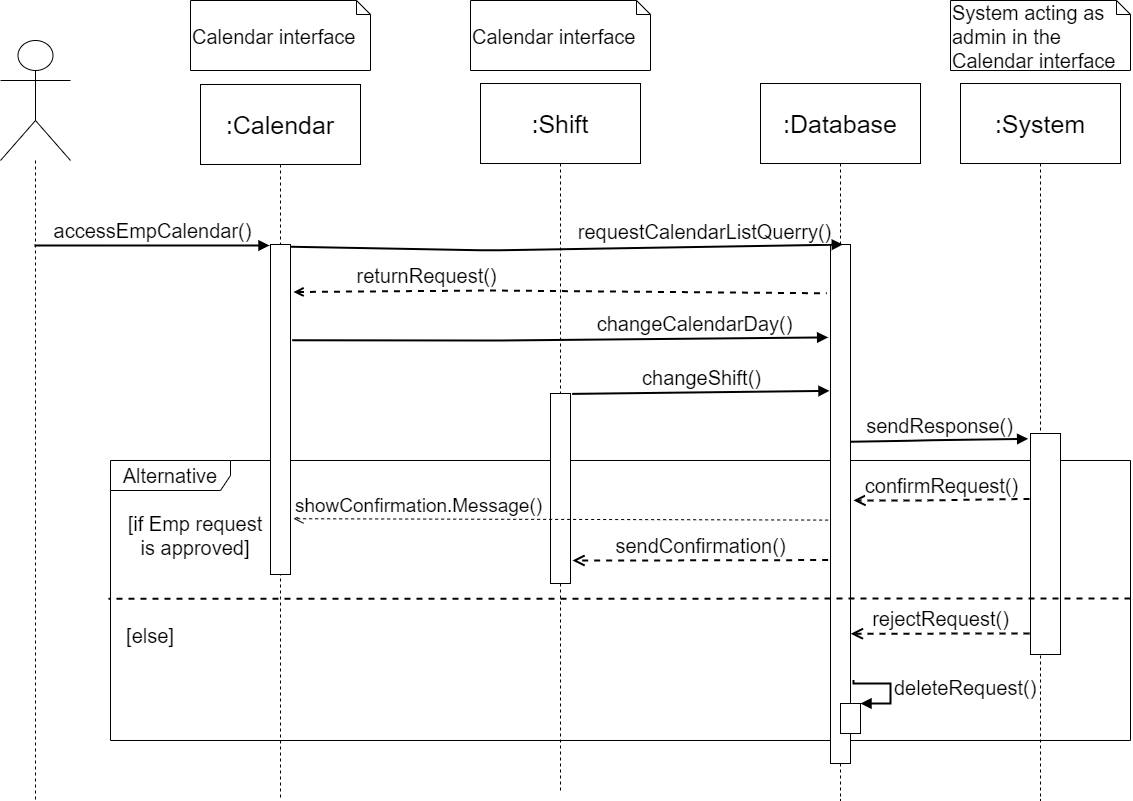

The diagram above was exported from draw.io. Its source (the exported page's mxGraphModel, read from the mxfile embedded in the PNG):
<mxGraphModel dx="782" dy="431" grid="1" gridSize="10" guides="1" tooltips="1" connect="1" arrows="1" fold="1" page="1" pageScale="1" pageWidth="1169" pageHeight="827" math="0" shadow="0">
  <root>
    <mxCell id="0" />
    <mxCell id="1" parent="0" />
    <mxCell id="FNVLxTXej4wNCEfS-KUn-17" value="Alternative" style="shape=umlFrame;whiteSpace=wrap;html=1;fontSize=20;width=120;height=30;" parent="1" vertex="1">
      <mxGeometry x="230" y="460" width="1020" height="280" as="geometry" />
    </mxCell>
    <mxCell id="FNVLxTXej4wNCEfS-KUn-1" value="" style="shape=umlLifeline;participant=umlActor;perimeter=lifelinePerimeter;whiteSpace=wrap;html=1;container=1;collapsible=0;recursiveResize=0;verticalAlign=top;spacingTop=36;labelBackgroundColor=#ffffff;outlineConnect=0;size=120;" parent="1" vertex="1">
      <mxGeometry x="120" y="40" width="70" height="760" as="geometry" />
    </mxCell>
    <mxCell id="FNVLxTXej4wNCEfS-KUn-3" value=":Calendar" style="shape=umlLifeline;perimeter=lifelinePerimeter;whiteSpace=wrap;html=1;container=1;collapsible=0;recursiveResize=0;outlineConnect=0;size=80;fontSize=25;" parent="1" vertex="1">
      <mxGeometry x="320" y="84" width="160" height="716" as="geometry" />
    </mxCell>
    <mxCell id="FNVLxTXej4wNCEfS-KUn-27" value="" style="html=1;points=[];perimeter=orthogonalPerimeter;fontSize=20;" parent="FNVLxTXej4wNCEfS-KUn-3" vertex="1">
      <mxGeometry x="70" y="160" width="20" height="330" as="geometry" />
    </mxCell>
    <mxCell id="FNVLxTXej4wNCEfS-KUn-4" value=":Shift" style="shape=umlLifeline;perimeter=lifelinePerimeter;whiteSpace=wrap;html=1;container=1;collapsible=0;recursiveResize=0;outlineConnect=0;size=80;fontSize=25;" parent="1" vertex="1">
      <mxGeometry x="600" y="83" width="160" height="707" as="geometry" />
    </mxCell>
    <mxCell id="FNVLxTXej4wNCEfS-KUn-28" value="" style="html=1;points=[];perimeter=orthogonalPerimeter;fontSize=20;" parent="FNVLxTXej4wNCEfS-KUn-4" vertex="1">
      <mxGeometry x="70" y="310" width="20" height="190" as="geometry" />
    </mxCell>
    <mxCell id="FNVLxTXej4wNCEfS-KUn-6" value=":Database" style="shape=umlLifeline;perimeter=lifelinePerimeter;whiteSpace=wrap;html=1;container=1;collapsible=0;recursiveResize=0;outlineConnect=0;size=80;fontSize=25;" parent="1" vertex="1">
      <mxGeometry x="880" y="83" width="160" height="717" as="geometry" />
    </mxCell>
    <mxCell id="FNVLxTXej4wNCEfS-KUn-26" value="deleteRequest()" style="edgeStyle=orthogonalEdgeStyle;html=1;align=left;spacingLeft=2;endArrow=block;rounded=0;entryX=1;entryY=0;strokeWidth=2;fontSize=20;exitX=1.15;exitY=0.839;exitDx=0;exitDy=0;exitPerimeter=0;" parent="FNVLxTXej4wNCEfS-KUn-6" source="FNVLxTXej4wNCEfS-KUn-30" target="FNVLxTXej4wNCEfS-KUn-25" edge="1">
      <mxGeometry relative="1" as="geometry">
        <mxPoint x="95" y="600" as="sourcePoint" />
        <Array as="points">
          <mxPoint x="93" y="600" />
          <mxPoint x="130" y="600" />
          <mxPoint x="130" y="620" />
        </Array>
      </mxGeometry>
    </mxCell>
    <mxCell id="FNVLxTXej4wNCEfS-KUn-30" value="" style="html=1;points=[];perimeter=orthogonalPerimeter;fontSize=20;" parent="FNVLxTXej4wNCEfS-KUn-6" vertex="1">
      <mxGeometry x="70" y="161" width="20" height="519" as="geometry" />
    </mxCell>
    <mxCell id="FNVLxTXej4wNCEfS-KUn-25" value="" style="html=1;points=[];perimeter=orthogonalPerimeter;fontSize=20;" parent="FNVLxTXej4wNCEfS-KUn-6" vertex="1">
      <mxGeometry x="80" y="620" width="20" height="30" as="geometry" />
    </mxCell>
    <mxCell id="FNVLxTXej4wNCEfS-KUn-8" value="requestCalendarListQuerry()" style="html=1;verticalAlign=bottom;endArrow=block;fontSize=20;strokeWidth=2;exitX=1.017;exitY=0.007;exitDx=0;exitDy=0;exitPerimeter=0;entryX=0.617;entryY=0;entryDx=0;entryDy=0;entryPerimeter=0;" parent="1" source="FNVLxTXej4wNCEfS-KUn-27" target="FNVLxTXej4wNCEfS-KUn-30" edge="1">
      <mxGeometry x="0.5013" width="80" relative="1" as="geometry">
        <mxPoint x="420" y="250" as="sourcePoint" />
        <mxPoint x="480" y="240" as="targetPoint" />
        <Array as="points">
          <mxPoint x="610" y="250" />
        </Array>
        <mxPoint as="offset" />
      </mxGeometry>
    </mxCell>
    <mxCell id="FNVLxTXej4wNCEfS-KUn-9" value="returnRequest()" style="html=1;verticalAlign=bottom;endArrow=none;fontSize=20;endFill=0;startArrow=open;startFill=0;dashed=1;strokeWidth=2;exitX=1.15;exitY=0.144;exitDx=0;exitDy=0;exitPerimeter=0;entryX=-0.183;entryY=0.094;entryDx=0;entryDy=0;entryPerimeter=0;" parent="1" source="FNVLxTXej4wNCEfS-KUn-27" target="FNVLxTXej4wNCEfS-KUn-30" edge="1">
      <mxGeometry x="-0.5004" width="80" relative="1" as="geometry">
        <mxPoint x="420" y="290" as="sourcePoint" />
        <mxPoint x="940" y="290" as="targetPoint" />
        <Array as="points">
          <mxPoint x="610.25" y="290" />
        </Array>
        <mxPoint as="offset" />
      </mxGeometry>
    </mxCell>
    <mxCell id="FNVLxTXej4wNCEfS-KUn-12" value="changeCalendarDay()" style="html=1;verticalAlign=bottom;endArrow=block;fontSize=20;strokeWidth=2;exitX=1.083;exitY=0.29;exitDx=0;exitDy=0;exitPerimeter=0;entryX=-0.117;entryY=0.179;entryDx=0;entryDy=0;entryPerimeter=0;" parent="1" source="FNVLxTXej4wNCEfS-KUn-27" target="FNVLxTXej4wNCEfS-KUn-30" edge="1">
      <mxGeometry x="0.5013" width="80" relative="1" as="geometry">
        <mxPoint x="420" y="340" as="sourcePoint" />
        <mxPoint x="940" y="340" as="targetPoint" />
        <Array as="points">
          <mxPoint x="610.25" y="340" />
        </Array>
        <mxPoint as="offset" />
      </mxGeometry>
    </mxCell>
    <mxCell id="FNVLxTXej4wNCEfS-KUn-13" value="changeShift()" style="html=1;verticalAlign=bottom;endArrow=block;strokeWidth=2;fontSize=20;exitX=1.083;exitY=0.002;exitDx=0;exitDy=0;exitPerimeter=0;entryX=-0.05;entryY=0.282;entryDx=0;entryDy=0;entryPerimeter=0;" parent="1" source="FNVLxTXej4wNCEfS-KUn-28" target="FNVLxTXej4wNCEfS-KUn-30" edge="1">
      <mxGeometry x="0.0059" width="80" relative="1" as="geometry">
        <mxPoint x="700" y="410" as="sourcePoint" />
        <mxPoint x="940" y="393" as="targetPoint" />
        <Array as="points" />
        <mxPoint as="offset" />
      </mxGeometry>
    </mxCell>
    <mxCell id="FNVLxTXej4wNCEfS-KUn-15" value=":System" style="shape=umlLifeline;perimeter=lifelinePerimeter;whiteSpace=wrap;html=1;container=1;collapsible=0;recursiveResize=0;outlineConnect=0;size=80;fontSize=25;" parent="1" vertex="1">
      <mxGeometry x="1080" y="83" width="160" height="717" as="geometry" />
    </mxCell>
    <mxCell id="FNVLxTXej4wNCEfS-KUn-31" value="" style="html=1;points=[];perimeter=orthogonalPerimeter;fontSize=20;" parent="FNVLxTXej4wNCEfS-KUn-15" vertex="1">
      <mxGeometry x="70" y="350" width="30" height="221" as="geometry" />
    </mxCell>
    <mxCell id="FNVLxTXej4wNCEfS-KUn-16" value="System acting as admin in the Calendar interface" style="shape=note;whiteSpace=wrap;html=1;size=14;verticalAlign=top;align=left;spacingTop=-6;fontSize=20;" parent="1" vertex="1">
      <mxGeometry x="1070" width="180" height="70" as="geometry" />
    </mxCell>
    <mxCell id="FNVLxTXej4wNCEfS-KUn-19" value="sendResponse()" style="html=1;verticalAlign=bottom;endArrow=block;strokeWidth=2;fontSize=20;exitX=1.017;exitY=0.38;exitDx=0;exitDy=0;exitPerimeter=0;entryX=-0.078;entryY=0.024;entryDx=0;entryDy=0;entryPerimeter=0;" parent="1" source="FNVLxTXej4wNCEfS-KUn-30" target="FNVLxTXej4wNCEfS-KUn-31" edge="1">
      <mxGeometry width="80" relative="1" as="geometry">
        <mxPoint x="980" y="440" as="sourcePoint" />
        <mxPoint x="1140" y="440" as="targetPoint" />
        <Array as="points">
          <mxPoint x="1040" y="440" />
        </Array>
      </mxGeometry>
    </mxCell>
    <mxCell id="FNVLxTXej4wNCEfS-KUn-21" value="&lt;font style=&quot;font-size: 19px&quot;&gt;showConfirmation.Message()&lt;/font&gt;" style="html=1;verticalAlign=bottom;endArrow=open;dashed=1;endSize=8;fontSize=20;entryX=1.15;entryY=0.831;entryDx=0;entryDy=0;entryPerimeter=0;exitX=-0.117;exitY=0.531;exitDx=0;exitDy=0;exitPerimeter=0;" parent="1" source="FNVLxTXej4wNCEfS-KUn-30" target="FNVLxTXej4wNCEfS-KUn-27" edge="1">
      <mxGeometry x="0.5364" relative="1" as="geometry">
        <mxPoint x="940" y="518" as="sourcePoint" />
        <mxPoint x="420" y="520" as="targetPoint" />
        <mxPoint x="1" as="offset" />
      </mxGeometry>
    </mxCell>
    <mxCell id="FNVLxTXej4wNCEfS-KUn-20" value="confirmRequest()" style="html=1;verticalAlign=bottom;endArrow=open;dashed=1;endSize=8;strokeWidth=2;fontSize=20;entryX=1.15;entryY=0.493;entryDx=0;entryDy=0;entryPerimeter=0;exitX=-0.033;exitY=0.296;exitDx=0;exitDy=0;exitPerimeter=0;" parent="1" source="FNVLxTXej4wNCEfS-KUn-31" target="FNVLxTXej4wNCEfS-KUn-30" edge="1">
      <mxGeometry relative="1" as="geometry">
        <mxPoint x="1140" y="500" as="sourcePoint" />
        <mxPoint x="980" y="500" as="targetPoint" />
        <Array as="points">
          <mxPoint x="1040" y="500" />
        </Array>
      </mxGeometry>
    </mxCell>
    <mxCell id="FNVLxTXej4wNCEfS-KUn-22" value="sendConfirmation()" style="html=1;verticalAlign=bottom;endArrow=open;dashed=1;endSize=8;strokeWidth=2;fontSize=20;exitX=-0.117;exitY=0.608;exitDx=0;exitDy=0;exitPerimeter=0;" parent="1" source="FNVLxTXej4wNCEfS-KUn-30" edge="1">
      <mxGeometry relative="1" as="geometry">
        <mxPoint x="940" y="560" as="sourcePoint" />
        <mxPoint x="692" y="560" as="targetPoint" />
        <Array as="points">
          <mxPoint x="740" y="560" />
        </Array>
      </mxGeometry>
    </mxCell>
    <mxCell id="FNVLxTXej4wNCEfS-KUn-23" value="rejectRequest()" style="html=1;verticalAlign=bottom;endArrow=open;dashed=1;endSize=8;strokeWidth=2;fontSize=20;entryX=1.017;entryY=0.75;entryDx=0;entryDy=0;entryPerimeter=0;" parent="1" target="FNVLxTXej4wNCEfS-KUn-30" edge="1">
      <mxGeometry x="-0.0083" relative="1" as="geometry">
        <mxPoint x="1149" y="633" as="sourcePoint" />
        <mxPoint x="968.8333333333335" y="510" as="targetPoint" />
        <Array as="points" />
        <mxPoint as="offset" />
      </mxGeometry>
    </mxCell>
    <mxCell id="FNVLxTXej4wNCEfS-KUn-24" value="" style="html=1;verticalAlign=bottom;endArrow=none;dashed=1;endSize=8;strokeWidth=2;fontSize=20;endFill=0;entryX=-0.002;entryY=0.494;entryDx=0;entryDy=0;entryPerimeter=0;" parent="1" target="FNVLxTXej4wNCEfS-KUn-17" edge="1">
      <mxGeometry relative="1" as="geometry">
        <mxPoint x="1250" y="598" as="sourcePoint" />
        <mxPoint x="250" y="580" as="targetPoint" />
      </mxGeometry>
    </mxCell>
    <mxCell id="FNVLxTXej4wNCEfS-KUn-7" value="accessEmpCalendar()" style="html=1;verticalAlign=bottom;endArrow=block;fontSize=20;strokeWidth=2;entryX=-0.05;entryY=0.003;entryDx=0;entryDy=0;entryPerimeter=0;" parent="1" target="FNVLxTXej4wNCEfS-KUn-27" edge="1">
      <mxGeometry width="80" relative="1" as="geometry">
        <mxPoint x="154" y="245" as="sourcePoint" />
        <mxPoint x="240" y="240" as="targetPoint" />
      </mxGeometry>
    </mxCell>
    <mxCell id="FNVLxTXej4wNCEfS-KUn-34" value="&lt;br&gt;Calendar interface" style="shape=note;whiteSpace=wrap;html=1;size=14;verticalAlign=top;align=left;spacingTop=-6;fontSize=20;" parent="1" vertex="1">
      <mxGeometry x="310" width="180" height="70" as="geometry" />
    </mxCell>
    <mxCell id="FNVLxTXej4wNCEfS-KUn-35" value="&lt;br&gt;Calendar interface" style="shape=note;whiteSpace=wrap;html=1;size=14;verticalAlign=top;align=left;spacingTop=-6;fontSize=20;" parent="1" vertex="1">
      <mxGeometry x="590" width="180" height="70" as="geometry" />
    </mxCell>
    <mxCell id="FNVLxTXej4wNCEfS-KUn-36" value="[if Emp request is approved]" style="text;html=1;strokeColor=none;fillColor=none;align=center;verticalAlign=middle;whiteSpace=wrap;rounded=0;fontSize=20;" parent="1" vertex="1">
      <mxGeometry x="240" y="500" width="150" height="70" as="geometry" />
    </mxCell>
    <mxCell id="FNVLxTXej4wNCEfS-KUn-37" value="[else]" style="text;html=1;strokeColor=none;fillColor=none;align=center;verticalAlign=middle;whiteSpace=wrap;rounded=0;fontSize=20;" parent="1" vertex="1">
      <mxGeometry x="240" y="600" width="60" height="70" as="geometry" />
    </mxCell>
  </root>
</mxGraphModel>